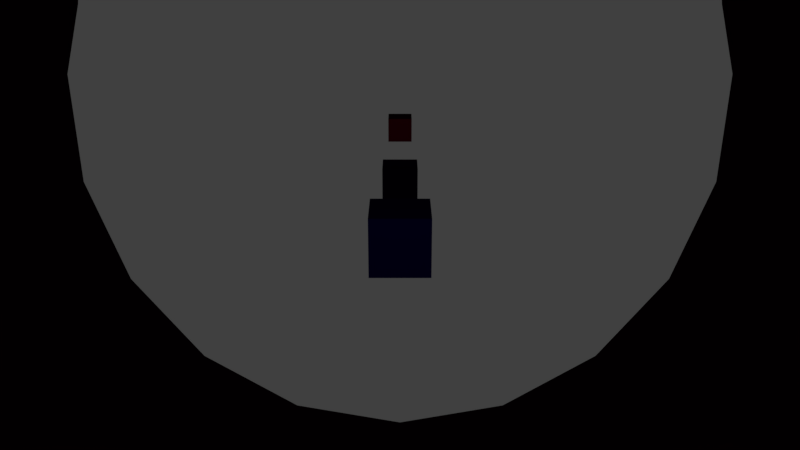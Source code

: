 # Source: s03_10degbend_helper_aa_UPDATE.blend  (saved by Blender 2.78.0; exported with 4.5.12 LTS)
import bpy
from mathutils import Matrix  # noqa: F401  (used for matrix-valued properties, if any)

bpy.ops.wm.read_factory_settings(use_empty=True)
scene = bpy.context.scene
scene.name = 'Scene'

# ---- collections
col_collection_1 = bpy.data.collections.new('Collection 1'); scene.collection.children.link(col_collection_1)

# ---- materials (node trees are filled in below, after node groups)
mat_lambert2 = bpy.data.materials.new('lambert2')
mat_lambert2.alpha_threshold = 0.0
mat_lambert2.use_transparent_shadow = False
mat_lambert2.diffuse_color = (0.5, 0.5, 0.5, 1.0)
mat_lambert2.specular_color = (0.25, 0.25, 0.25)
mat_lambert2.roughness = 0.5
mat_lambert1 = bpy.data.materials.new('lambert1')
mat_lambert1.alpha_threshold = 0.0
mat_lambert1.use_transparent_shadow = False
mat_lambert1.diffuse_color = (0.5, 0.5, 0.5, 1.0)
mat_lambert1.roughness = 0.5

# ---- material node trees

# ---- world
world_world = bpy.data.worlds.new('World'); scene.world = world_world
world_world.color = (0.05088, 0.05088, 0.05088)
world_world.use_sun_shadow = False
world_world.sun_shadow_jitter_overblur = 0.0
world_world.cycles.sampling_method = 'MANUAL'

# ---- cameras
cam_camera = bpy.data.cameras.new('Camera')
cam_camera.clip_end = 100.0
cam_camera.lens = 35.0
cam_camera.sensor_width = 32.0
cam_camera.sensor_height = 18.0
cam_camera.display_size = 2.0
cam_camera.dof.focus_distance = 0.0
cam_camera.dof.aperture_fstop = 128.0
cam_camera.dof.aperture_blades = 6

# ---- lights
light_pl1 = bpy.data.lights.new('PL1', 'POINT')
light_pl1.color = (0.0, 0.0, 1.0)
light_pl1.transmission_factor = 0.0
light_pl1.energy = 50.0
light_pl1.shadow_buffer_clip_start = 0.5
light_pl1.shadow_soft_size = 0.1
light_pl1.shadow_maximum_resolution = 0.006
light_pl1.use_absolute_resolution = True
light_pl0 = bpy.data.lights.new('PL0', 'POINT')
light_pl0.color = (1.0, 0.0, 0.0)
light_pl0.transmission_factor = 0.0
light_pl0.energy = 50.0
light_pl0.shadow_buffer_clip_start = 0.5
light_pl0.shadow_soft_size = 0.1
light_pl0.shadow_maximum_resolution = 0.006
light_pl0.use_absolute_resolution = True

# ---- meshes
me_wp1 = bpy.data.meshes.new('WP1')
me_wp1.from_pydata([(-1.0, -55.11, 2.177), (-1.0, -55.11, 4.177), (-1.0, -53.11, 2.177), (-1.0, -53.11, 4.177), (1.0, -55.11, 2.177), (1.0, -55.11, 4.177), (1.0, -53.11, 2.177), (1.0, -53.11, 4.177)], [], [(0, 1, 3, 2), (2, 3, 7, 6), (6, 7, 5, 4), (4, 5, 1, 0), (2, 6, 4, 0), (7, 3, 1, 5)])
me_wp1.use_remesh_preserve_volume = False
me_wp1.use_remesh_preserve_attributes = False
me_wp1.use_mirror_vertex_groups = False
me_wp1.update()
me_cm = bpy.data.meshes.new('CM')
me_cm.from_pydata([(-38.0, 2.337e-06, 9.865e-05), (-36.14, 11.74, 9.466e-05), (-30.74, 22.34, 9.074e-05), (-22.34, 30.74, 8.726e-05), (-11.74, 36.14, 8.458e-05), (-3.662e-06, 38.0, 8.295e-05), (11.74, 36.14, 8.253e-05), (22.34, 30.74, 8.336e-05), (30.74, 22.34, 8.536e-05), (36.14, 11.74, 8.834e-05), (38.0, 5.999e-06, 9.201e-05), (36.14, -11.74, 9.6e-05), (30.74, -22.34, 9.992e-05), (22.34, -30.74, 0.0001034), (11.74, -36.14, 0.0001061), (3.662e-06, -38.0, 0.0001077), (-11.74, -36.14, 0.0001081), (-22.34, -30.74, 0.0001073), (-30.74, -22.34, 0.0001053), (-36.14, -11.74, 0.0001023), (-38.0, 1.142, 26.15), (-36.14, 12.84, 25.12), (-30.74, 23.39, 24.2), (-22.34, 31.77, 23.47), (-11.74, 37.14, 23.0), (-3.662e-06, 39.0, 22.83), (11.74, 37.14, 23.0), (22.34, 31.77, 23.47), (30.74, 23.39, 24.2), (36.14, 12.84, 25.12), (38.0, 1.142, 26.15), (36.14, -10.56, 27.17), (30.74, -21.11, 28.09), (22.34, -29.48, 28.83), (11.74, -34.86, 29.3), (3.662e-06, -36.71, 29.46), (-11.74, -34.86, 29.3), (-22.34, -29.48, 28.83), (-30.74, -21.11, 28.09), (-36.14, -10.56, 27.17), (-38.0, 4.558, 52.09), (-36.14, 16.12, 50.06), (-30.74, 26.55, 48.22), (-22.34, 34.83, 46.76), (-11.74, 40.15, 45.82), (-3.662e-06, 41.98, 45.5), (11.74, 40.15, 45.82), (22.34, 34.83, 46.76), (30.74, 26.55, 48.22), (36.14, 16.12, 50.06), (38.0, 4.558, 52.09), (36.14, -7.007, 54.13), (30.74, -17.44, 55.97), (22.34, -25.72, 57.43), (11.74, -31.03, 58.37), (3.662e-06, -32.87, 58.69), (-11.74, -31.03, 58.37), (-22.34, -25.72, 57.43), (-30.74, -17.44, 55.97), (-36.14, -7.007, 54.13), (-38.0, 10.22, 77.65), (-36.14, 21.56, 74.61), (-30.74, 31.8, 71.86), (-22.34, 39.92, 69.69), (-11.74, 45.13, 68.29), (-3.662e-06, 46.93, 67.81), (11.74, 45.13, 68.29), (22.34, 39.92, 69.69), (30.74, 31.8, 71.86), (36.14, 21.56, 74.61), (38.0, 10.22, 77.65), (36.14, -1.12, 80.69), (30.74, -11.35, 83.43), (22.34, -19.47, 85.6), (11.74, -24.69, 87.0), (3.662e-06, -26.48, 87.48), (-11.74, -24.69, 87.0), (-22.34, -19.47, 85.6), (-30.74, -11.35, 83.43), (-36.14, -1.12, 80.69), (-38.0, 18.09, 102.6), (-36.14, 29.13, 98.59), (-30.74, 39.08, 94.97), (-22.34, 46.98, 92.09), (-11.74, 52.05, 90.25), (-3.662e-06, 53.8, 89.61), (11.74, 52.05, 90.25), (22.34, 46.98, 92.09), (30.74, 39.08, 94.97), (36.14, 29.13, 98.59), (38.0, 18.09, 102.6), (36.14, 7.058, 106.6), (30.74, -2.897, 110.2), (22.34, -10.8, 113.1), (11.74, -15.87, 115.0), (3.662e-06, -17.62, 115.6), (-11.74, -15.87, 115.0), (-22.34, -10.8, 113.1), (-30.74, -2.897, 110.2), (-36.14, 7.058, 106.6)], [], [(13, 14, 34, 33), (6, 7, 27, 26), (14, 15, 35, 34), (7, 8, 28, 27), (0, 1, 21, 20), (15, 16, 36, 35), (8, 9, 29, 28), (1, 2, 22, 21), (16, 17, 37, 36), (9, 10, 30, 29), (2, 3, 23, 22), (17, 18, 38, 37), (10, 11, 31, 30), (3, 4, 24, 23), (18, 19, 39, 38), (11, 12, 32, 31), (4, 5, 25, 24), (19, 0, 20, 39), (12, 13, 33, 32), (5, 6, 26, 25), (20, 21, 41, 40), (35, 36, 56, 55), (28, 29, 49, 48), (21, 22, 42, 41), (36, 37, 57, 56), (29, 30, 50, 49), (22, 23, 43, 42), (37, 38, 58, 57), (30, 31, 51, 50), (23, 24, 44, 43), (38, 39, 59, 58), (31, 32, 52, 51), (24, 25, 45, 44), (39, 20, 40, 59), (32, 33, 53, 52), (25, 26, 46, 45), (33, 34, 54, 53), (26, 27, 47, 46), (34, 35, 55, 54), (27, 28, 48, 47), (52, 53, 73, 72), (45, 46, 66, 65), (53, 54, 74, 73), (46, 47, 67, 66), (54, 55, 75, 74), (47, 48, 68, 67), (40, 41, 61, 60), (55, 56, 76, 75), (48, 49, 69, 68), (41, 42, 62, 61), (56, 57, 77, 76), (49, 50, 70, 69), (42, 43, 63, 62), (57, 58, 78, 77), (50, 51, 71, 70), (43, 44, 64, 63), (58, 59, 79, 78), (51, 52, 72, 71), (44, 45, 65, 64), (59, 40, 60, 79), (69, 70, 90, 89), (62, 63, 83, 82), (77, 78, 98, 97), (70, 71, 91, 90), (63, 64, 84, 83), (78, 79, 99, 98), (71, 72, 92, 91), (64, 65, 85, 84), (79, 60, 80, 99), (72, 73, 93, 92), (65, 66, 86, 85), (73, 74, 94, 93), (66, 67, 87, 86), (74, 75, 95, 94), (67, 68, 88, 87), (60, 61, 81, 80), (75, 76, 96, 95), (68, 69, 89, 88), (61, 62, 82, 81), (76, 77, 97, 96)])
me_cm.polygons.foreach_set('use_smooth', [True] * 80)
_uv = me_cm.uv_layers.new(name='map1')
_uv.uv.foreach_set('vector', [0.0, 0.0, 0.0, 0.0, 0.0, 0.0, 0.0, 0.0, 0.0, 0.0, 0.0, 0.0, 0.0, 0.0, 0.0, 0.0, 0.0, 0.0, 0.0, 0.0, 0.0, 0.0, 0.0, 0.0, 0.0, 0.0, 0.0, 0.0, 0.0, 0.0, 0.0, 0.0, 0.0, 0.0, 0.0, 0.0, 0.0, 0.0, 0.0, 0.0, 0.0, 0.0, 0.0, 0.0, 0.0, 0.0, 0.0, 0.0, 0.0, 0.0, 0.0, 0.0, 0.0, 0.0, 0.0, 0.0, 0.0, 0.0, 0.0, 0.0, 0.0, 0.0, 0.0, 0.0, 0.0, 0.0, 0.0, 0.0, 0.0, 0.0, 0.0, 0.0, 0.0, 0.0, 0.0, 0.0, 0.0, 0.0, 0.0, 0.0, 0.0, 0.0, 0.0, 0.0, 0.0, 0.0, 0.0, 0.0, 0.0, 0.0, 0.0, 0.0, 0.0, 0.0, 0.0, 0.0, 0.0, 0.0, 0.0, 0.0, 0.0, 0.0, 0.0, 0.0, 0.0, 0.0, 0.0, 0.0, 0.0, 0.0, 0.0, 0.0, 0.0, 0.0, 0.0, 0.0, 0.0, 0.0, 0.0, 0.0, 0.0, 0.0, 0.0, 0.0, 0.0, 0.0, 0.0, 0.0, 0.0, 0.0, 0.0, 0.0, 0.0, 0.0, 0.0, 0.0, 0.0, 0.0, 0.0, 0.0, 0.0, 0.0, 0.0, 0.0, 0.0, 0.0, 0.0, 0.0, 0.0, 0.0, 0.0, 0.0, 0.0, 0.0, 0.0, 0.0, 0.0, 0.0, 0.0, 0.0, 0.0, 0.0, 0.0, 0.0, 0.0, 0.0, 0.0, 0.0, 0.0, 0.0, 0.0, 0.0, 0.0, 0.0, 0.0, 0.0, 0.0, 0.0, 0.0, 0.0, 0.0, 0.0, 0.0, 0.0, 0.0, 0.0, 0.0, 0.0, 0.0, 0.0, 0.0, 0.0, 0.0, 0.0, 0.0, 0.0, 0.0, 0.0, 0.0, 0.0, 0.0, 0.0, 0.0, 0.0, 0.0, 0.0, 0.0, 0.0, 0.0, 0.0, 0.0, 0.0, 0.0, 0.0, 0.0, 0.0, 0.0, 0.0, 0.0, 0.0, 0.0, 0.0, 0.0, 0.0, 0.0, 0.0, 0.0, 0.0, 0.0, 0.0, 0.0, 0.0, 0.0, 0.0, 0.0, 0.0, 0.0, 0.0, 0.0, 0.0, 0.0, 0.0, 0.0, 0.0, 0.0, 0.0, 0.0, 0.0, 0.0, 0.0, 0.0, 0.0, 0.0, 0.0, 0.0, 0.0, 0.0, 0.0, 0.0, 0.0, 0.0, 0.0, 0.0, 0.0, 0.0, 0.0, 0.0, 0.0, 0.0, 0.0, 0.0, 0.0, 0.0, 0.0, 0.0, 0.0, 0.0, 0.0, 0.0, 0.0, 0.0, 0.0, 0.0, 0.0, 0.0, 0.0, 0.0, 0.0, 0.0, 0.0, 0.0, 0.0, 0.0, 0.0, 0.0, 0.0, 0.0, 0.0, 0.0, 0.0, 0.0, 0.0, 0.0, 0.0, 0.0, 0.0, 0.0, 0.0, 0.0, 0.0, 0.0, 0.0, 0.0, 0.0, 0.0, 0.0, 0.0, 0.0, 0.0, 0.0, 0.0, 0.0, 0.0, 0.0, 0.0, 0.0, 0.0, 0.0, 0.0, 0.0, 0.0, 0.0, 0.0, 0.0, 0.0, 0.0, 0.0, 0.0, 0.0, 0.0, 0.0, 0.0, 0.0, 0.0, 0.0, 0.0, 0.0, 0.0, 0.0, 0.0, 0.0, 0.0, 0.0, 0.0, 0.0, 0.0, 0.0, 0.0, 0.0, 0.0, 0.0, 0.0, 0.0, 0.0, 0.0, 0.0, 0.0, 0.0, 0.0, 0.0, 0.0, 0.0, 0.0, 0.0, 0.0, 0.0, 0.0, 0.0, 0.0, 0.0, 0.0, 0.0, 0.0, 0.0, 0.0, 0.0, 0.0, 0.0, 0.0, 0.0, 0.0, 0.0, 0.0, 0.0, 0.0, 0.0, 0.0, 0.0, 0.0, 0.0, 0.0, 0.0, 0.0, 0.0, 0.0, 0.0, 0.0, 0.0, 0.0, 0.0, 0.0, 0.0, 0.0, 0.0, 0.0, 0.0, 0.0, 0.0, 0.0, 0.0, 0.0, 0.0, 0.0, 0.0, 0.0, 0.0, 0.0, 0.0, 0.0, 0.0, 0.0, 0.0, 0.0, 0.0, 0.0, 0.0, 0.0, 0.0, 0.0, 0.0, 0.0, 0.0, 0.0, 0.0, 0.0, 0.0, 0.0, 0.0, 0.0, 0.0, 0.0, 0.0, 0.0, 0.0, 0.0, 0.0, 0.0, 0.0, 0.0, 0.0, 0.0, 0.0, 0.0, 0.0, 0.0, 0.0, 0.0, 0.0, 0.0, 0.0, 0.0, 0.0, 0.0, 0.0, 0.0, 0.0, 0.0, 0.0, 0.0, 0.0, 0.0, 0.0, 0.0, 0.0, 0.0, 0.0, 0.0, 0.0, 0.0, 0.0, 0.0, 0.0, 0.0, 0.0, 0.0, 0.0, 0.0, 0.0, 0.0, 0.0, 0.0, 0.0, 0.0, 0.0, 0.0, 0.0, 0.0, 0.0, 0.0, 0.0, 0.0, 0.0, 0.0, 0.0, 0.0, 0.0, 0.0, 0.0, 0.0, 0.0, 0.0, 0.0, 0.0, 0.0, 0.0, 0.0, 0.0, 0.0, 0.0, 0.0, 0.0, 0.0, 0.0, 0.0, 0.0, 0.0, 0.0, 0.0, 0.0, 0.0, 0.0, 0.0, 0.0, 0.0, 0.0, 0.0, 0.0, 0.0, 0.0, 0.0, 0.0, 0.0, 0.0, 0.0, 0.0, 0.0, 0.0, 0.0, 0.0, 0.0, 0.0, 0.0, 0.0, 0.0, 0.0, 0.0, 0.0, 0.0, 0.0, 0.0, 0.0, 0.0, 0.0, 0.0, 0.0, 0.0, 0.0, 0.0, 0.0, 0.0, 0.0, 0.0, 0.0, 0.0, 0.0, 0.0, 0.0, 0.0, 0.0, 0.0, 0.0, 0.0, 0.0, 0.0, 0.0, 0.0, 0.0, 0.0, 0.0, 0.0, 0.0, 0.0, 0.0, 0.0, 0.0, 0.0, 0.0, 0.0, 0.0, 0.0, 0.0, 0.0, 0.0, 0.0, 0.0, 0.0, 0.0, 0.0, 0.0, 0.0, 0.0, 0.0, 0.0, 0.0, 0.0, 0.0, 0.0, 0.0, 0.0, 0.0, 0.0, 0.0, 0.0, 0.0, 0.0, 0.0, 0.0, 0.0, 0.0, 0.0])
me_cm.materials.append(mat_lambert2)
me_cm.use_remesh_preserve_volume = False
me_cm.use_remesh_preserve_attributes = False
me_cm.use_mirror_vertex_groups = False
me_cm.update()
me_cm.normals_split_custom_set([tuple(v) for v in zip(*[iter([-0.5854, 0.81, -0.03537, -0.3075, 0.9506, -0.04151, -0.3077, 0.9478, -0.08293, -0.5857, 0.8074, -0.07064, -0.31, -0.9498, 0.04147, -0.5895, -0.807, 0.03523, -0.5899, -0.8044, 0.07038, -0.3103, -0.947, 0.08285, -0.3075, 0.9506, -0.04151, -4.341e-08, 0.999, -0.04362, -3.862e-08, 0.9962, -0.08716, -0.3077, 0.9478, -0.08293, -0.5895, -0.807, 0.03523, -0.8108, -0.5847, 0.02553, -0.8111, -0.5827, 0.05098, -0.5899, -0.8044, 0.07038, 1.0, 0.004342, -0.0001896, 0.9522, -0.3051, 0.01332, 0.9523, -0.3039, 0.02659, 1.0, 0.004325, -0.0003784, -4.341e-08, 0.999, -0.04362, 0.3075, 0.9506, -0.04151, 0.3077, 0.9478, -0.08293, -3.862e-08, 0.9962, -0.08716, -0.8108, -0.5847, 0.02553, -0.9522, -0.3051, 0.01332, -0.9523, -0.3039, 0.02659, -0.8111, -0.5827, 0.05098, 0.9522, -0.3051, 0.01332, 0.8108, -0.5847, 0.02553, 0.8111, -0.5827, 0.05098, 0.9523, -0.3039, 0.02659, 0.3075, 0.9506, -0.04151, 0.5854, 0.81, -0.03537, 0.5857, 0.8074, -0.07064, 0.3077, 0.9478, -0.08293, -0.9522, -0.3051, 0.01332, -1.0, 0.004342, -0.0001896, -1.0, 0.004325, -0.0003784, -0.9523, -0.3039, 0.02659, 0.8108, -0.5847, 0.02553, 0.5895, -0.807, 0.03523, 0.5899, -0.8044, 0.07038, 0.8111, -0.5827, 0.05098, 0.5854, 0.81, -0.03537, 0.8067, 0.5904, -0.02578, 0.807, 0.5884, -0.05148, 0.5857, 0.8074, -0.07064, -1.0, 0.004342, -0.0001896, -0.9497, 0.3129, -0.01366, -0.9498, 0.3117, -0.02727, -1.0, 0.004325, -0.0003784, 0.5895, -0.807, 0.03523, 0.31, -0.9498, 0.04147, 0.3103, -0.947, 0.08285, 0.5899, -0.8044, 0.07038, 0.8067, 0.5904, -0.02578, 0.9497, 0.3129, -0.01366, 0.9498, 0.3117, -0.02727, 0.807, 0.5884, -0.05148, -0.9497, 0.3129, -0.01366, -0.8067, 0.5904, -0.02578, -0.807, 0.5884, -0.05148, -0.9498, 0.3117, -0.02727, 0.31, -0.9498, 0.04147, 6.216e-08, -0.999, 0.04362, 5.983e-08, -0.9962, 0.08716, 0.3103, -0.947, 0.08285, 0.9497, 0.3129, -0.01366, 1.0, 0.004342, -0.0001896, 1.0, 0.004325, -0.0003784, 0.9498, 0.3117, -0.02727, -0.8067, 0.5904, -0.02578, -0.5854, 0.81, -0.03537, -0.5857, 0.8074, -0.07064, -0.807, 0.5884, -0.05148, 6.216e-08, -0.999, 0.04362, -0.31, -0.9498, 0.04147, -0.3103, -0.947, 0.08285, 5.983e-08, -0.9962, 0.08716, 1.0, 0.004325, -0.0003784, 0.9523, -0.3039, 0.02659, 0.9523, -0.3004, 0.05298, 1.0, 0.004276, -0.000754, -3.862e-08, 0.9962, -0.08716, 0.3077, 0.9478, -0.08293, 0.3077, 0.937, -0.1652, -3.379e-08, 0.9848, -0.1736, -0.8111, -0.5827, 0.05098, -0.9523, -0.3039, 0.02659, -0.9523, -0.3004, 0.05298, -0.8111, -0.576, 0.1016, 0.9523, -0.3039, 0.02659, 0.8111, -0.5827, 0.05098, 0.8111, -0.576, 0.1016, 0.9523, -0.3004, 0.05298, 0.3077, 0.9478, -0.08293, 0.5857, 0.8074, -0.07064, 0.5857, 0.7982, -0.1407, 0.3077, 0.937, -0.1652, -0.9523, -0.3039, 0.02659, -1.0, 0.004325, -0.0003784, -1.0, 0.004276, -0.000754, -0.9523, -0.3004, 0.05298, 0.8111, -0.5827, 0.05098, 0.5899, -0.8044, 0.07038, 0.5899, -0.7952, 0.1402, 0.8111, -0.576, 0.1016, 0.5857, 0.8074, -0.07064, 0.807, 0.5884, -0.05148, 0.807, 0.5816, -0.1026, 0.5857, 0.7982, -0.1407, -1.0, 0.004325, -0.0003784, -0.9498, 0.3117, -0.02727, -0.9498, 0.3082, -0.05434, -1.0, 0.004276, -0.000754, 0.5899, -0.8044, 0.07038, 0.3103, -0.947, 0.08285, 0.3103, -0.9362, 0.1651, 0.5899, -0.7952, 0.1402, 0.807, 0.5884, -0.05148, 0.9498, 0.3117, -0.02727, 0.9498, 0.3082, -0.05434, 0.807, 0.5816, -0.1026, -0.9498, 0.3117, -0.02727, -0.807, 0.5884, -0.05148, -0.807, 0.5816, -0.1026, -0.9498, 0.3082, -0.05434, 0.3103, -0.947, 0.08285, 5.983e-08, -0.9962, 0.08716, 8.376e-08, -0.9848, 0.1736, 0.3103, -0.9362, 0.1651, 0.9498, 0.3117, -0.02727, 1.0, 0.004325, -0.0003784, 1.0, 0.004276, -0.000754, 0.9498, 0.3082, -0.05434, -0.807, 0.5884, -0.05148, -0.5857, 0.8074, -0.07064, -0.5857, 0.7982, -0.1407, -0.807, 0.5816, -0.1026, 5.983e-08, -0.9962, 0.08716, -0.3103, -0.947, 0.08285, -0.3103, -0.9362, 0.1651, 8.376e-08, -0.9848, 0.1736, -0.5857, 0.8074, -0.07064, -0.3077, 0.9478, -0.08293, -0.3077, 0.937, -0.1652, -0.5857, 0.7982, -0.1407, -0.3103, -0.947, 0.08285, -0.5899, -0.8044, 0.07038, -0.5899, -0.7952, 0.1402, -0.3103, -0.9362, 0.1651, -0.3077, 0.9478, -0.08293, -3.862e-08, 0.9962, -0.08716, -3.379e-08, 0.9848, -0.1736, -0.3077, 0.937, -0.1652, -0.5899, -0.8044, 0.07038, -0.8111, -0.5827, 0.05098, -0.8111, -0.576, 0.1016, -0.5899, -0.7952, 0.1402, -0.807, 0.5816, -0.1026, -0.5857, 0.7982, -0.1407, -0.5857, 0.7829, -0.2098, -0.807, 0.5705, -0.1529, 8.376e-08, -0.9848, 0.1736, -0.3103, -0.9362, 0.1651, -0.3103, -0.9182, 0.246, 3.829e-08, -0.9659, 0.2588, -0.5857, 0.7982, -0.1407, -0.3077, 0.937, -0.1652, -0.3077, 0.919, -0.2463, -0.5857, 0.7829, -0.2098, -0.3103, -0.9362, 0.1651, -0.5899, -0.7952, 0.1402, -0.5899, -0.78, 0.209, -0.3103, -0.9182, 0.246, -0.3077, 0.937, -0.1652, -3.379e-08, 0.9848, -0.1736, -4.828e-08, 0.9659, -0.2588, -0.3077, 0.919, -0.2463, -0.5899, -0.7952, 0.1402, -0.8111, -0.576, 0.1016, -0.8111, -0.565, 0.1514, -0.5899, -0.78, 0.209, 1.0, 0.004276, -0.000754, 0.9523, -0.3004, 0.05298, 0.9523, -0.2947, 0.07896, 1.0, 0.004194, -0.001124, -3.379e-08, 0.9848, -0.1736, 0.3077, 0.937, -0.1652, 0.3077, 0.919, -0.2463, -4.828e-08, 0.9659, -0.2588, -0.8111, -0.576, 0.1016, -0.9523, -0.3004, 0.05298, -0.9523, -0.2947, 0.07896, -0.8111, -0.565, 0.1514, 0.9523, -0.3004, 0.05298, 0.8111, -0.576, 0.1016, 0.8111, -0.565, 0.1514, 0.9523, -0.2947, 0.07896, 0.3077, 0.937, -0.1652, 0.5857, 0.7982, -0.1407, 0.5857, 0.7829, -0.2098, 0.3077, 0.919, -0.2463, -0.9523, -0.3004, 0.05298, -1.0, 0.004276, -0.000754, -1.0, 0.004194, -0.001124, -0.9523, -0.2947, 0.07896, 0.8111, -0.576, 0.1016, 0.5899, -0.7952, 0.1402, 0.5899, -0.78, 0.209, 0.8111, -0.565, 0.1514, 0.5857, 0.7982, -0.1407, 0.807, 0.5816, -0.1026, 0.807, 0.5705, -0.1529, 0.5857, 0.7829, -0.2098, -1.0, 0.004276, -0.000754, -0.9498, 0.3082, -0.05434, -0.9498, 0.3023, -0.08099, -1.0, 0.004194, -0.001124, 0.5899, -0.7952, 0.1402, 0.3103, -0.9362, 0.1651, 0.3103, -0.9182, 0.246, 0.5899, -0.78, 0.209, 0.807, 0.5816, -0.1026, 0.9498, 0.3082, -0.05434, 0.9498, 0.3023, -0.08099, 0.807, 0.5705, -0.1529, -0.9498, 0.3082, -0.05434, -0.807, 0.5816, -0.1026, -0.807, 0.5705, -0.1529, -0.9498, 0.3023, -0.08099, 0.3103, -0.9362, 0.1651, 8.376e-08, -0.9848, 0.1736, 3.829e-08, -0.9659, 0.2588, 0.3103, -0.9182, 0.246, 0.9498, 0.3082, -0.05434, 1.0, 0.004276, -0.000754, 1.0, 0.004194, -0.001124, 0.9498, 0.3023, -0.08099, -0.9523, -0.2947, 0.07896, -1.0, 0.004194, -0.001124, -1.0, 0.004145, -0.001307, -0.9522, -0.2912, 0.09182, 0.8111, -0.565, 0.1514, 0.5899, -0.78, 0.209, 0.5895, -0.7704, 0.2429, 0.8108, -0.5582, 0.176, 0.5857, 0.7829, -0.2098, 0.807, 0.5705, -0.1529, 0.8067, 0.5636, -0.1777, 0.5854, 0.7732, -0.2438, -1.0, 0.004194, -0.001124, -0.9498, 0.3023, -0.08099, -0.9497, 0.2987, -0.09418, -1.0, 0.004145, -0.001307, 0.5899, -0.78, 0.209, 0.3103, -0.9182, 0.246, 0.31, -0.9067, 0.2859, 0.5895, -0.7704, 0.2429, 0.807, 0.5705, -0.1529, 0.9498, 0.3023, -0.08099, 0.9497, 0.2987, -0.09418, 0.8067, 0.5636, -0.1777, -0.9498, 0.3023, -0.08099, -0.807, 0.5705, -0.1529, -0.8067, 0.5636, -0.1777, -0.9497, 0.2987, -0.09418, 0.3103, -0.9182, 0.246, 3.829e-08, -0.9659, 0.2588, -2.391e-08, -0.9537, 0.3007, 0.31, -0.9067, 0.2859, 0.9498, 0.3023, -0.08099, 1.0, 0.004194, -0.001124, 1.0, 0.004145, -0.001307, 0.9497, 0.2987, -0.09418, -0.807, 0.5705, -0.1529, -0.5857, 0.7829, -0.2098, -0.5854, 0.7732, -0.2438, -0.8067, 0.5636, -0.1777, 3.829e-08, -0.9659, 0.2588, -0.3103, -0.9182, 0.246, -0.31, -0.9067, 0.2859, -2.391e-08, -0.9537, 0.3007, -0.5857, 0.7829, -0.2098, -0.3077, 0.919, -0.2463, -0.3075, 0.9075, -0.2861, -0.5854, 0.7732, -0.2438, -0.3103, -0.9182, 0.246, -0.5899, -0.78, 0.209, -0.5895, -0.7704, 0.2429, -0.31, -0.9067, 0.2859, -0.3077, 0.919, -0.2463, -4.828e-08, 0.9659, -0.2588, -6.27e-08, 0.9537, -0.3007, -0.3075, 0.9075, -0.2861, -0.5899, -0.78, 0.209, -0.8111, -0.565, 0.1514, -0.8108, -0.5582, 0.176, -0.5895, -0.7704, 0.2429, 1.0, 0.004194, -0.001124, 0.9523, -0.2947, 0.07896, 0.9522, -0.2912, 0.09182, 1.0, 0.004145, -0.001307, -4.828e-08, 0.9659, -0.2588, 0.3077, 0.919, -0.2463, 0.3075, 0.9075, -0.2861, -6.27e-08, 0.9537, -0.3007, -0.8111, -0.565, 0.1514, -0.9523, -0.2947, 0.07896, -0.9522, -0.2912, 0.09182, -0.8108, -0.5582, 0.176, 0.9523, -0.2947, 0.07896, 0.8111, -0.565, 0.1514, 0.8108, -0.5582, 0.176, 0.9522, -0.2912, 0.09182, 0.3077, 0.919, -0.2463, 0.5857, 0.7829, -0.2098, 0.5854, 0.7732, -0.2438, 0.3075, 0.9075, -0.2861])] * 3)])
me_wp2 = bpy.data.meshes.new('WP2')
me_wp2.from_pydata([(0.5, 3.5, 37.5), (-0.5, 3.5, 37.5), (0.5, 4.5, 37.5), (-0.5, 4.5, 37.5), (0.5, 4.5, 38.5), (-0.5, 4.5, 38.5), (0.5, 3.5, 38.5), (-0.5, 3.5, 38.5)], [], [(0, 1, 3, 2), (2, 3, 5, 4), (4, 5, 7, 6), (6, 7, 1, 0), (1, 7, 5, 3), (6, 0, 2, 4)])
me_wp2.polygons.foreach_set('use_smooth', [True] * 6)
_k = set([(0, 1), (0, 2), (0, 6), (1, 3), (1, 7), (2, 3), (2, 4), (3, 5), (4, 5), (4, 6), (5, 7), (6, 7)])
me_wp2.attributes.new('sharp_edge', 'BOOLEAN', 'EDGE').data.foreach_set('value', [ (min(e.vertices), max(e.vertices)) in _k for e in me_wp2.edges])
_uv = me_wp2.uv_layers.new(name='map1')
_uv.uv.foreach_set('vector', [0.375, 0.0, 0.625, 0.0, 0.625, 0.25, 0.375, 0.25, 0.375, 0.25, 0.625, 0.25, 0.625, 0.5, 0.375, 0.5, 0.375, 0.5, 0.625, 0.5, 0.625, 0.75, 0.375, 0.75, 0.375, 0.75, 0.625, 0.75, 0.625, 1.0, 0.375, 1.0, 0.625, 0.0, 0.875, 0.0, 0.875, 0.25, 0.625, 0.25, 0.125, 0.0, 0.375, 0.0, 0.375, 0.25, 0.125, 0.25])
me_wp2.materials.append(mat_lambert1)
me_wp2.use_remesh_preserve_volume = False
me_wp2.use_remesh_preserve_attributes = False
me_wp2.use_mirror_vertex_groups = False
me_wp2.update()
me_wp2.normals_split_custom_set([tuple(v) for v in zip(*[iter([0.0, 0.0, -1.0, 0.0, 0.0, -1.0, 0.0, 0.0, -1.0, 0.0, 0.0, -1.0, 0.0, 1.0, 0.0, 0.0, 1.0, 0.0, 0.0, 1.0, 0.0, 0.0, 1.0, 0.0, 0.0, 0.0, 1.0, 0.0, 0.0, 1.0, 0.0, 0.0, 1.0, 0.0, 0.0, 1.0, 0.0, -1.0, 4.768e-07, 0.0, -1.0, 4.768e-07, 0.0, -1.0, 4.768e-07, 0.0, -1.0, 4.768e-07, -1.0, 0.0, 1.192e-07, -1.0, 0.0, 1.192e-07, -1.0, 0.0, 1.192e-07, -1.0, 0.0, 1.192e-07, 1.0, 0.0, -1.192e-07, 1.0, 0.0, -1.192e-07, 1.0, 0.0, -1.192e-07, 1.0, 0.0, -1.192e-07])] * 3)])
me_wp0 = bpy.data.meshes.new('WP0')
me_wp0.from_pydata([(0.5, -0.5, 13.5), (-0.5, -0.5, 13.5), (0.5, 0.5, 13.5), (-0.5, 0.5, 13.5), (0.5, 0.5, 14.5), (-0.5, 0.5, 14.5), (0.5, -0.5, 14.5), (-0.5, -0.5, 14.5)], [], [(0, 1, 3, 2), (2, 3, 5, 4), (4, 5, 7, 6), (6, 7, 1, 0), (1, 7, 5, 3), (6, 0, 2, 4)])
me_wp0.polygons.foreach_set('use_smooth', [True] * 6)
_k = set([(0, 1), (0, 2), (0, 6), (1, 3), (1, 7), (2, 3), (2, 4), (3, 5), (4, 5), (4, 6), (5, 7), (6, 7)])
me_wp0.attributes.new('sharp_edge', 'BOOLEAN', 'EDGE').data.foreach_set('value', [ (min(e.vertices), max(e.vertices)) in _k for e in me_wp0.edges])
_uv = me_wp0.uv_layers.new(name='map1')
_uv.uv.foreach_set('vector', [0.375, 0.0, 0.625, 0.0, 0.625, 0.25, 0.375, 0.25, 0.375, 0.25, 0.625, 0.25, 0.625, 0.5, 0.375, 0.5, 0.375, 0.5, 0.625, 0.5, 0.625, 0.75, 0.375, 0.75, 0.375, 0.75, 0.625, 0.75, 0.625, 1.0, 0.375, 1.0, 0.625, 0.0, 0.875, 0.0, 0.875, 0.25, 0.625, 0.25, 0.125, 0.0, 0.375, 0.0, 0.375, 0.25, 0.125, 0.25])
me_wp0.materials.append(mat_lambert1)
me_wp0.use_remesh_preserve_volume = False
me_wp0.use_remesh_preserve_attributes = False
me_wp0.use_mirror_vertex_groups = False
me_wp0.update()
me_wp0.normals_split_custom_set([tuple(v) for v in zip(*[iter([0.0, 0.0, -1.0, 0.0, 0.0, -1.0, 0.0, 0.0, -1.0, 0.0, 0.0, -1.0, 0.0, 1.0, -3.576e-07, 0.0, 1.0, -3.576e-07, 0.0, 1.0, -3.576e-07, 0.0, 1.0, -3.576e-07, 0.0, 0.0, 1.0, 0.0, 0.0, 1.0, 0.0, 0.0, 1.0, 0.0, 0.0, 1.0, 0.0, -1.0, 3.278e-07, 0.0, -1.0, 3.278e-07, 0.0, -1.0, 3.278e-07, 0.0, -1.0, 3.278e-07, -1.0, 0.0, 1.192e-07, -1.0, 0.0, 1.192e-07, -1.0, 0.0, 1.192e-07, -1.0, 0.0, 1.192e-07, 1.0, 0.0, -1.192e-07, 1.0, 0.0, -1.192e-07, 1.0, 0.0, -1.192e-07, 1.0, 0.0, -1.192e-07])] * 3)])
me_bb0 = bpy.data.meshes.new('BB0')
me_bb0.from_pydata([(-51.25, 53.61, 110.0), (-51.25, -43.99, 110.0), (-51.25, 53.61, -2.58), (-51.25, -43.99, -2.58), (51.25, 53.61, 110.0), (51.25, -43.99, 110.0), (51.25, 53.61, -2.58), (51.25, -43.99, -2.58)], [], [(0, 4, 6, 2), (5, 1, 3, 7), (3, 2, 6, 7), (1, 0, 2, 3), (5, 4, 0, 1), (7, 6, 4, 5)])
me_bb0.polygons.foreach_set('use_smooth', [True] * 6)
_k = set([(0, 1), (0, 2), (0, 4), (1, 3), (1, 5), (2, 3), (2, 6), (3, 7), (4, 5), (4, 6), (5, 7), (6, 7)])
me_bb0.attributes.new('sharp_edge', 'BOOLEAN', 'EDGE').data.foreach_set('value', [ (min(e.vertices), max(e.vertices)) in _k for e in me_bb0.edges])
_uv = me_bb0.uv_layers.new(name='UVMap')
_uv.uv.foreach_set('vector', [0.0, 0.0, 1.0, 0.0, 1.0, 1.0, 0.0, 1.0, 0.0, 0.0, 1.0, 0.0, 1.0, 1.0, 0.0, 1.0, 0.0, 0.0, 1.0, 0.0, 1.0, 1.0, 0.0, 1.0, 0.0, 0.0, 1.0, 0.0, 1.0, 1.0, 0.0, 1.0, 0.0, 0.0, 1.0, 0.0, 1.0, 1.0, 0.0, 1.0, 0.0, 0.0, 1.0, 0.0, 1.0, 1.0, 0.0, 1.0])
me_bb0.use_remesh_preserve_volume = False
me_bb0.use_remesh_preserve_attributes = False
me_bb0.use_mirror_vertex_groups = False
me_bb0.update()
me_bb0.normals_split_custom_set([tuple(v) for v in zip(*[iter([0.0, 1.0, 0.0, 0.0, 1.0, 0.0, 0.0, 1.0, 0.0, 0.0, 1.0, 0.0, 5.046e-15, -1.0, 4.233e-08, 5.046e-15, -1.0, 4.233e-08, 5.046e-15, -1.0, 4.233e-08, 5.046e-15, -1.0, 4.233e-08, -1.114e-07, -3.909e-08, -1.0, -1.114e-07, -3.909e-08, -1.0, -1.114e-07, -3.909e-08, -1.0, -1.114e-07, -3.909e-08, -1.0, -1.0, -2.665e-08, 6.779e-08, -1.0, -2.665e-08, 6.779e-08, -1.0, -2.665e-08, 6.779e-08, -1.0, -2.665e-08, 6.779e-08, 0.0, 7.817e-08, 1.0, 0.0, 7.817e-08, 1.0, 0.0, 7.817e-08, 1.0, 0.0, 7.817e-08, 1.0, 1.0, 8.858e-09, -6.779e-08, 1.0, 8.858e-09, -6.779e-08, 1.0, 8.858e-09, -6.779e-08, 1.0, 8.858e-09, -6.779e-08])] * 3)])

# ---- objects
ob_wp1 = bpy.data.objects.new('WP1', me_wp1)
ob_wpend = bpy.data.objects.new('WPEnd', cam_camera)
ob_cm = bpy.data.objects.new('CM', me_cm)
ob_wp2 = bpy.data.objects.new('WP2', me_wp2)
ob_wp0 = bpy.data.objects.new('WP0', me_wp0)
ob_pl1 = bpy.data.objects.new('PL1', light_pl1)
ob_pl0 = bpy.data.objects.new('PL0', light_pl0)
ob_bb0 = bpy.data.objects.new('BB0', me_bb0)

# ---- transforms, parenting, visibility, modifiers, constraints
ob_wp1.location = (0.0, 0.0, 0.0)
ob_wp1.lineart.crease_threshold = 0.0
ob_wpend.location = (0.0, -102.6, 18.09)
ob_wpend.rotation_euler = (1.222, -0.0, 0.0)
ob_wpend.lineart.crease_threshold = 0.0
ob_cm.location = (2.274e-12, 9.346e-05, -2.384e-06)
ob_cm.rotation_euler = (1.571, -0.0, 0.0)
ob_cm.color = (0.8, 0.8, 0.8, 1.0)
ob_cm.lineart.crease_threshold = 0.0
ob_wp2.location = (9.095e-13, 0.0, 0.0)
ob_wp2.rotation_euler = (1.571, 7.369e-15, 0.0)
ob_wp2.scale = (2.0, 2.0, 2.0)
ob_wp2.color = (0.8, 0.8, 0.8, 1.0)
ob_wp2.lineart.crease_threshold = 0.0
ob_wp0.location = (-2.274e-13, -1.907e-06, 0.0)
ob_wp0.rotation_euler = (1.571, 7.369e-15, 0.0)
ob_wp0.scale = (2.0, 2.0, 2.0)
ob_wp0.color = (0.8, 0.8, 0.8, 1.0)
ob_wp0.lineart.crease_threshold = 0.0
ob_pl1.location = (7.693e-06, -88.0, 12.0)
ob_pl1.rotation_euler = (7.55e-08, 1.331e-23, -3.142)
ob_pl1.scale = (0.02, 0.02, 0.02)
ob_pl1.color = (0.8, 0.8, 0.8, 1.0)
ob_pl1.lineart.crease_threshold = 0.0
ob_pl0.location = (3.419e-06, -39.11, 2.028)
ob_pl0.rotation_euler = (7.55e-08, 1.331e-23, -3.142)
ob_pl0.scale = (0.02, 0.02, 0.02)
ob_pl0.color = (0.8, 0.8, 0.8, 1.0)
ob_pl0.lineart.crease_threshold = 0.0
ob_bb0.location = (0.0, 0.0, 0.0)
ob_bb0.rotation_euler = (1.571, 0.0, 0.0)
ob_bb0.color = (0.8, 0.8, 0.8, 1.0)
ob_bb0.hide_viewport = True
ob_bb0.lineart.crease_threshold = 0.0

# ---- collection membership
col_collection_1.objects.link(ob_wp1)
col_collection_1.objects.link(ob_wpend)
col_collection_1.objects.link(ob_cm)
col_collection_1.objects.link(ob_wp2)
col_collection_1.objects.link(ob_wp0)
col_collection_1.objects.link(ob_pl1)
col_collection_1.objects.link(ob_pl0)
col_collection_1.objects.link(ob_bb0)

# ---- scene / render settings (as saved in the file)
scene.camera = ob_wpend
scene.frame_start = 1; scene.frame_end = 250; scene.frame_set(1)
scene.render.engine = 'BLENDER_EEVEE_NEXT'
scene.render.resolution_percentage = 50
scene.render.dither_intensity = 0.0
scene.cycles.use_denoising = False
scene.cycles.samples = 128
scene.cycles.sampling_pattern = 'TABULATED_SOBOL'
scene.cycles.light_sampling_threshold = 0.0
scene.cycles.use_adaptive_sampling = False
scene.cycles.use_light_tree = False
scene.cycles.blur_glossy = 0.0
scene.cycles.sample_clamp_indirect = 0.0
scene.view_settings.view_transform = 'Standard'
bpy.context.view_layer.update()
